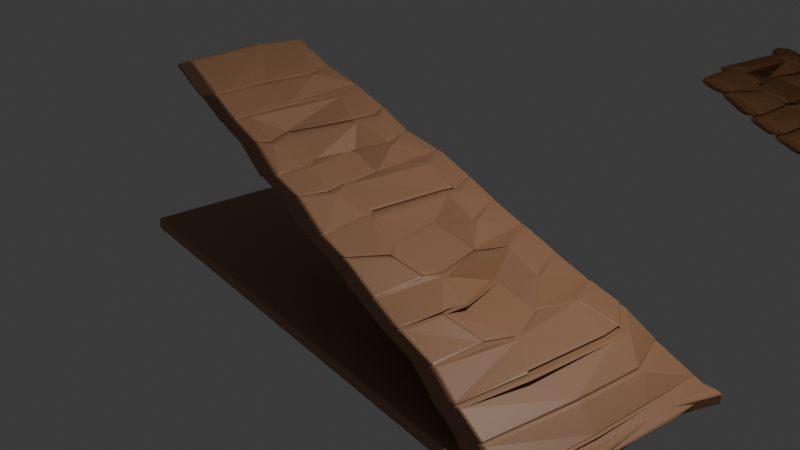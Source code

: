 # Source: RampaMadera.blend  (saved by Blender 4.3.34; exported with 4.5.12 LTS)
import bpy
from mathutils import Matrix  # noqa: F401  (used for matrix-valued properties, if any)

bpy.ops.wm.read_factory_settings(use_empty=True)
scene = bpy.context.scene
scene.name = 'Scene'

# ---- collections
col_collection = bpy.data.collections.new('Collection'); scene.collection.children.link(col_collection)

# ---- materials (node trees are filled in below, after node groups)
mat_material_001 = bpy.data.materials.new('Material.001')
mat_material_003 = bpy.data.materials.new('Material.003')

# ---- material node trees
mat_material_001.use_nodes = True; mat_material_001.node_tree.nodes.clear()
_N = mat_material_001.node_tree.nodes; _L = mat_material_001.node_tree.links
n0 = _N.new('ShaderNodeBsdfPrincipled'); n0.name = 'Principled BSDF'; n0.location = (10, 300)
n0.inputs[0].default_value = (0.3864, 0.1981, 0.1046, 1.0)
n1 = _N.new('ShaderNodeOutputMaterial'); n1.name = 'Material Output'; n1.location = (300, 300)
_L.new(n0.outputs[0], n1.inputs[0])
n1.is_active_output = True
mat_material_003.use_nodes = True; mat_material_003.node_tree.nodes.clear()
_N = mat_material_003.node_tree.nodes; _L = mat_material_003.node_tree.links
n0 = _N.new('ShaderNodeBsdfPrincipled'); n0.name = 'Principled BSDF'; n0.location = (10, 300)
n0.inputs[0].default_value = (0.15, 0.07227, 0.03434, 1.0)
n0.inputs[2].default_value = 0.8273
n0.inputs[3].default_value = 1.0
n1 = _N.new('ShaderNodeOutputMaterial'); n1.name = 'Material Output'; n1.location = (300, 300)
_L.new(n0.outputs[0], n1.inputs[0])
n1.is_active_output = True

# ---- world
world_world = bpy.data.worlds.new('World'); scene.world = world_world
world_world.use_nodes = True; world_world.node_tree.nodes.clear()
_N = world_world.node_tree.nodes; _L = world_world.node_tree.links
n0 = _N.new('ShaderNodeOutputWorld'); n0.name = 'World Output'; n0.location = (300, 300)
n1 = _N.new('ShaderNodeBackground'); n1.name = 'Background'; n1.location = (10, 300)
n1.inputs[0].default_value = (0.05088, 0.05088, 0.05088, 1.0)
_L.new(n1.outputs[0], n0.inputs[0])
n0.is_active_output = True
world_world.color = (0.05088, 0.05088, 0.05088)
world_world.sun_shadow_jitter_overblur = 0.0

# ---- cameras
cam_camera = bpy.data.cameras.new('Camera')
cam_camera.clip_end = 100.0
cam_camera.ortho_scale = 7.314

# ---- lights
light_light = bpy.data.lights.new('Light', 'POINT')
light_light.energy = 1000.0
light_light.shadow_soft_size = 0.1

# ---- meshes
me_cube_001 = bpy.data.meshes.new('Cube.001')
me_cube_001.from_pydata([(-1.02, -0.8237, -0.9475), (-1.002, -0.4415, 1.022), (-0.9831, 0.998, -1.014), (-0.9772, 1.031, 0.985), (0.9681, -1.532, -0.978), (1.022, 0.9659, -1.016), (-0.7999, 1.018, 0.7975), (-0.6383, 1.029, 0.6837), (-0.4836, 1.011, 0.5491), (-0.3388, 0.9588, 0.4093), (-0.2032, 1.077, 0.2515), (-0.03948, 1.024, 0.1235), (0.0882, 1.006, -0.01889), (0.2186, 1.035, -0.1805), (0.3715, 1.009, -0.3191), (0.5238, 1.01, -0.466), (0.6425, 1.041, -0.5805), (0.7917, 0.9861, -0.7525), (0.9452, 0.9713, -0.9288), (-0.7849, -0.5932, 0.8531), (-0.6306, -0.6745, 0.7004), (-0.487, -0.7304, 0.5912), (-0.3323, -0.8357, 0.4076), (-0.1972, -0.8842, 0.3253), (-0.03173, -0.9892, 0.1302), (0.09973, -1.049, 0.04664), (0.2558, -1.116, -0.1386), (0.3944, -1.198, -0.2583), (0.5498, -1.239, -0.3867), (0.6746, -1.343, -0.5441), (0.7828, -1.371, -0.7272), (0.8838, -1.473, -0.9154), (0.4331, -0.8039, -0.2113), (0.4414, -0.5317, -0.2224), (0.3621, 0.162, -0.3341), (0.4518, 0.4533, -0.2695), (-0.468, -0.6044, 0.5793), (-0.5229, -0.2003, 0.5292), (-0.4406, 0.4526, 0.5593), (-0.4421, 0.7954, 0.5446), (0.5762, -0.7026, -0.358), (0.6109, -0.3719, -0.3986), (0.5444, 0.1386, -0.4321), (0.6017, 0.5063, -0.3884), (-0.3046, -0.521, 0.4262), (-0.3756, -0.2304, 0.3693), (-0.378, 0.2626, 0.348), (-0.2797, 0.5421, 0.4245), (0.7289, -0.6343, -0.4948), (0.7595, 0.3653, -0.5192), (0.745, 0.6289, -0.5408), (1.021, 0.3345, -0.9889), (0.8476, -0.4081, -0.6867), (0.8625, 0.4159, -0.7036), (-0.01983, -0.4358, 0.1443), (-0.05006, -0.3205, 0.1303), (-0.0001619, 0.5355, 0.126), (0.004436, 0.6857, 0.1259), (-1.023, -0.4064, 1.003), (-1.017, 0.536, 1.009), (0.9283, -0.4706, -0.8846), (0.9429, 0.2493, -0.8951), (0.1769, -0.6869, 0.0286), (0.129, -0.4999, 0.03564), (0.0621, 0.2232, -0.06969), (0.148, 0.5004, -0.01283), (-0.1742, -0.5452, 0.2974), (-0.1986, -0.2873, 0.2655), (-0.2331, 0.2472, 0.2072), (-0.1313, 0.6895, 0.2817), (-0.8036, -0.401, 0.8113), (-0.7993, 0.1462, 0.7938), (-0.7625, 0.6641, 0.8099), (0.2899, -0.6112, -0.08286), (0.3096, -0.3971, -0.1092), (0.2329, 0.2748, -0.1938), (0.3111, 0.5082, -0.1347), (-0.6386, -0.4935, 0.691), (-0.656, 0.09814, 0.6526), (-0.6044, 0.6641, 0.6617)], [], [(18, 61, 51, 5), (2, 5, 51, 4, 0), (3, 59, 72, 6), (6, 72, 71, 78, 79, 7), (7, 79, 39, 8), (8, 39, 38, 47, 9), (9, 47, 46, 68, 69, 10), (10, 69, 57, 11), (11, 57, 56, 65, 12), (12, 65, 64, 75, 76, 13), (13, 76, 35, 14), (14, 35, 34, 42, 43, 15), (15, 43, 50, 16), (16, 50, 49, 53, 17), (17, 53, 52, 60, 61, 18), (72, 59, 58, 70, 71), (70, 58, 1, 19), (42, 34, 33, 32, 40, 41), (40, 32, 27, 28), (39, 79, 78, 77, 36, 37, 38), (36, 77, 20, 21), (50, 43, 42, 41, 48, 49), (48, 41, 40, 28, 29), (78, 71, 70, 19, 20, 77), (53, 49, 48, 29, 30, 52), (60, 52, 30, 31), (47, 38, 37, 45, 46), (45, 37, 36, 21, 22, 44), (68, 46, 45, 44, 66, 67), (66, 44, 22, 23), (57, 69, 68, 67, 55, 56), (55, 67, 66, 23, 24, 54), (65, 56, 55, 54, 63, 64), (63, 54, 24, 25, 62), (51, 61, 60, 31, 4), (75, 64, 63, 62, 73, 74), (73, 62, 25, 26), (35, 76, 75, 74, 33, 34), (33, 74, 73, 26, 27, 32)])
_uv = me_cube_001.uv_layers.new(name='UVMap')
_uv.uv.foreach_set('vector', [0.3854, 0.4896, 0.3854, 0.5724, 0.375, 0.5793, 0.375, 0.5, 0.125, 0.5, 0.375, 0.5, 0.375, 0.5793, 0.375, 0.75, 0.125, 0.75, 0.625, 0.25, 0.625, 0.1891, 0.5997, 0.2387, 0.5997, 0.2753, 0.5997, 0.2753, 0.5997, 0.2387, 0.5997, 0.1877, 0.5819, 0.2178, 0.5819, 0.265, 0.5819, 0.2931, 0.5819, 0.2931, 0.5819, 0.265, 0.564, 0.2961, 0.564, 0.311, 0.564, 0.311, 0.564, 0.2961, 0.564, 0.2738, 0.5462, 0.3063, 0.5462, 0.3288, 0.5462, 0.3288, 0.5462, 0.3063, 0.5462, 0.2944, 0.5283, 0.3253, 0.5283, 0.3377, 0.5283, 0.3467, 0.5283, 0.3467, 0.5283, 0.3377, 0.5104, 0.3611, 0.5104, 0.3646, 0.5104, 0.3646, 0.5104, 0.3611, 0.5104, 0.3594, 0.4926, 0.3863, 0.4926, 0.3824, 0.4926, 0.3824, 0.4926, 0.3863, 0.4926, 0.3881, 0.4747, 0.4188, 0.4747, 0.4132, 0.4747, 0.4003, 0.4747, 0.4003, 0.4747, 0.4132, 0.4569, 0.4426, 0.4569, 0.4181, 0.4569, 0.4181, 0.4569, 0.4426, 0.4569, 0.4537, 0.439, 0.4875, 0.439, 0.4674, 0.439, 0.436, 0.439, 0.436, 0.439, 0.4674, 0.4212, 0.4835, 0.4212, 0.4538, 0.4212, 0.4538, 0.4212, 0.4835, 0.4212, 0.5046, 0.4033, 0.5275, 0.4033, 0.4717, 0.4033, 0.4717, 0.4033, 0.5275, 0.4033, 0.6044, 0.3854, 0.6541, 0.3854, 0.5724, 0.3854, 0.4896, 0.5997, 0.2387, 0.625, 0.1891, 0.625, 0.07278, 0.5997, 0.1333, 0.5997, 0.1877, 0.5997, 0.1333, 0.625, 0.07278, 0.625, 0.0, 0.5997, 0.07581, 0.439, 0.4875, 0.4569, 0.4537, 0.4569, 0.4824, 0.4569, 0.4941, 0.439, 0.5374, 0.439, 0.5196, 0.439, 0.5374, 0.4569, 0.4941, 0.4569, 0.5044, 0.439, 0.5579, 0.564, 0.2961, 0.5819, 0.265, 0.5819, 0.2178, 0.5819, 0.1707, 0.564, 0.2094, 0.564, 0.2337, 0.564, 0.2738, 0.564, 0.2094, 0.5819, 0.1707, 0.5819, 0.1294, 0.564, 0.1829, 0.4212, 0.4835, 0.439, 0.4674, 0.439, 0.4875, 0.439, 0.5196, 0.4212, 0.5798, 0.4212, 0.5046, 0.4212, 0.5798, 0.439, 0.5196, 0.439, 0.5374, 0.439, 0.5579, 0.4212, 0.6115, 0.5819, 0.2178, 0.5997, 0.1877, 0.5997, 0.1333, 0.5997, 0.07581, 0.5819, 0.1294, 0.5819, 0.1707, 0.4033, 0.5275, 0.4212, 0.5046, 0.4212, 0.5798, 0.4212, 0.6115, 0.4033, 0.6651, 0.4033, 0.6044, 0.3854, 0.6541, 0.4033, 0.6044, 0.4033, 0.6651, 0.3854, 0.7187, 0.5462, 0.3063, 0.564, 0.2738, 0.564, 0.2337, 0.5462, 0.2718, 0.5462, 0.2944, 0.5462, 0.2718, 0.564, 0.2337, 0.564, 0.2094, 0.564, 0.1829, 0.5462, 0.2365, 0.5462, 0.2597, 0.5283, 0.3253, 0.5462, 0.2944, 0.5462, 0.2718, 0.5462, 0.2597, 0.5283, 0.3038, 0.5283, 0.3104, 0.5283, 0.3038, 0.5462, 0.2597, 0.5462, 0.2365, 0.5283, 0.2901, 0.5104, 0.3611, 0.5283, 0.3377, 0.5283, 0.3253, 0.5283, 0.3104, 0.5104, 0.351, 0.5104, 0.3594, 0.5104, 0.351, 0.5283, 0.3104, 0.5283, 0.3038, 0.5283, 0.2901, 0.5104, 0.3437, 0.5104, 0.3499, 0.4926, 0.3863, 0.5104, 0.3594, 0.5104, 0.351, 0.5104, 0.3499, 0.4926, 0.3932, 0.4926, 0.3881, 0.4926, 0.3932, 0.5104, 0.3499, 0.5104, 0.3437, 0.4926, 0.3972, 0.4926, 0.3947, 0.375, 0.5793, 0.3854, 0.5724, 0.3854, 0.6541, 0.3854, 0.7187, 0.375, 0.75, 0.4747, 0.4188, 0.4926, 0.3881, 0.4926, 0.3932, 0.4926, 0.3947, 0.4747, 0.4399, 0.4747, 0.4352, 0.4747, 0.4399, 0.4926, 0.3947, 0.4926, 0.3972, 0.4747, 0.4508, 0.4569, 0.4426, 0.4747, 0.4132, 0.4747, 0.4188, 0.4747, 0.4352, 0.4569, 0.4824, 0.4569, 0.4537, 0.4569, 0.4824, 0.4747, 0.4352, 0.4747, 0.4399, 0.4747, 0.4508, 0.4569, 0.5044, 0.4569, 0.4941])
me_cube_001.materials.append(mat_material_001)
me_cube_001.update()
me_cube_003 = bpy.data.meshes.new('Cube.003')
me_cube_003.from_pydata([(-0.03948, 1.024, 0.1235), (0.0882, 1.006, -0.01889), (0.2186, 1.035, -0.1805), (0.3715, 1.009, -0.3191), (0.5238, 1.01, -0.466), (0.6425, 1.041, -0.5805), (0.7917, 0.9861, -0.7525), (0.944, 1.075, -0.9274), (-0.03173, -0.9892, 0.1302), (0.09973, -1.049, 0.04664), (0.2558, -1.116, -0.1386), (0.3944, -1.198, -0.2583), (0.5498, -1.239, -0.3867), (0.6746, -1.343, -0.5441), (0.7828, -1.371, -0.7272), (0.8768, -1.597, -0.9127), (0.4269, -0.8038, -0.2187), (0.4403, -0.5318, -0.2244), (0.3621, 0.162, -0.3341), (0.4518, 0.4533, -0.2695), (0.5722, -0.7025, -0.3624), (0.6109, -0.3719, -0.3986), (0.5385, 0.138, -0.4386), (0.6017, 0.5063, -0.3884), (0.7284, -0.6342, -0.4954), (0.7595, 0.3653, -0.5192), (0.745, 0.6289, -0.5408), (0.8476, -0.4081, -0.6867), (0.8625, 0.4159, -0.7036), (-0.01983, -0.4358, 0.1443), (-0.05006, -0.3205, 0.1303), (-0.0001619, 0.5355, 0.126), (0.004436, 0.6857, 0.1259), (0.9255, -0.5018, -0.879), (0.9414, 0.2853, -0.8906), (0.1769, -0.6869, 0.0286), (0.129, -0.4999, 0.03564), (0.0621, 0.2232, -0.06969), (0.148, 0.5004, -0.01283), (0.289, -0.6111, -0.08393), (0.3087, -0.3972, -0.11), (0.2329, 0.2748, -0.1938), (0.3111, 0.5082, -0.1347), (0.969, -1.662, -1.017), (1.028, 1.069, -1.099), (0.944, 1.075, -0.9114), (0.8768, -1.597, -0.8827), (1.027, 0.3783, -1.041), (0.9255, -0.5018, -0.8164), (0.9414, 0.2853, -0.8392)], [], [(0, 32, 31, 38, 1), (1, 38, 37, 41, 42, 2), (2, 42, 19, 3), (3, 19, 18, 22, 23, 4), (4, 23, 26, 5), (5, 26, 25, 28, 6), (6, 28, 27, 33, 34, 7), (22, 18, 17, 16, 20, 21), (20, 16, 11, 12), (26, 23, 22, 21, 24, 25), (24, 21, 20, 12, 13), (28, 25, 24, 13, 14, 27), (33, 27, 14, 15), (38, 31, 30, 29, 36, 37), (36, 29, 8, 9, 35), (41, 37, 36, 35, 39, 40), (39, 35, 9, 10), (19, 42, 41, 40, 17, 18), (17, 40, 39, 10, 11, 16), (45, 49, 47, 44), (47, 49, 48, 46, 43)])
_uv = me_cube_003.uv_layers.new(name='UVMap')
_uv.uv.foreach_set('vector', [0.5104, 0.3646, 0.5104, 0.3611, 0.5104, 0.3594, 0.4926, 0.3863, 0.4926, 0.3824, 0.4926, 0.3824, 0.4926, 0.3863, 0.4926, 0.3881, 0.4747, 0.4188, 0.4747, 0.4132, 0.4747, 0.4003, 0.4747, 0.4003, 0.4747, 0.4132, 0.4569, 0.4426, 0.4569, 0.4181, 0.4569, 0.4181, 0.4569, 0.4426, 0.4569, 0.4537, 0.439, 0.4875, 0.439, 0.4674, 0.439, 0.436, 0.439, 0.436, 0.439, 0.4674, 0.4212, 0.4835, 0.4212, 0.4538, 0.4212, 0.4538, 0.4212, 0.4835, 0.4212, 0.5046, 0.4033, 0.5275, 0.4033, 0.4717, 0.4033, 0.4717, 0.4033, 0.5275, 0.4033, 0.6044, 0.3854, 0.6541, 0.3854, 0.5724, 0.3854, 0.4896, 0.439, 0.4875, 0.4569, 0.4537, 0.4569, 0.4824, 0.4569, 0.4941, 0.439, 0.5374, 0.439, 0.5196, 0.439, 0.5374, 0.4569, 0.4941, 0.4569, 0.5044, 0.439, 0.5579, 0.4212, 0.4835, 0.439, 0.4674, 0.439, 0.4875, 0.439, 0.5196, 0.4212, 0.5798, 0.4212, 0.5046, 0.4212, 0.5798, 0.439, 0.5196, 0.439, 0.5374, 0.439, 0.5579, 0.4212, 0.6115, 0.4033, 0.5275, 0.4212, 0.5046, 0.4212, 0.5798, 0.4212, 0.6115, 0.4033, 0.6651, 0.4033, 0.6044, 0.3854, 0.6541, 0.4033, 0.6044, 0.4033, 0.6651, 0.3854, 0.7187, 0.4926, 0.3863, 0.5104, 0.3594, 0.5104, 0.351, 0.5104, 0.3499, 0.4926, 0.3932, 0.4926, 0.3881, 0.4926, 0.3932, 0.5104, 0.3499, 0.5104, 0.3437, 0.4926, 0.3972, 0.4926, 0.3947, 0.4747, 0.4188, 0.4926, 0.3881, 0.4926, 0.3932, 0.4926, 0.3947, 0.4747, 0.4399, 0.4747, 0.4352, 0.4747, 0.4399, 0.4926, 0.3947, 0.4926, 0.3972, 0.4747, 0.4508, 0.4569, 0.4426, 0.4747, 0.4132, 0.4747, 0.4188, 0.4747, 0.4352, 0.4569, 0.4824, 0.4569, 0.4537, 0.4569, 0.4824, 0.4747, 0.4352, 0.4747, 0.4399, 0.4747, 0.4508, 0.4569, 0.5044, 0.4569, 0.4941, 0.3854, 0.4896, 0.3854, 0.5724, 0.375, 0.5793, 0.375, 0.5, 0.375, 0.5793, 0.3854, 0.5724, 0.3854, 0.6541, 0.3854, 0.7187, 0.375, 0.75])
me_cube_003.materials.append(mat_material_003)
me_cube_003.update()

# ---- objects
ob_light = bpy.data.objects.new('Light', light_light)
ob_camera = bpy.data.objects.new('Camera', cam_camera)
ob_rampagrande = bpy.data.objects.new('RampaGrande', me_cube_001)
ob_rampachica = bpy.data.objects.new('RampaChica', me_cube_003)

# ---- transforms, parenting, visibility, modifiers, constraints
ob_light.location = (4.076, 1.005, 5.904)
ob_light.rotation_euler = (0.6503, 0.05522, 1.866)
ob_light.lock_rotations_4d = False
ob_light.empty_display_type = 'ARROWS'
ob_light.color = (0.0, 0.0, 0.0, 0.0)
ob_light.lineart.crease_threshold = 0.0
ob_camera.location = (7.359, -6.926, 4.958)
ob_camera.rotation_euler = (1.109, 0.0, 0.8149)
ob_camera.lock_rotations_4d = False
ob_camera.empty_display_type = 'ARROWS'
ob_camera.color = (0.0, 0.0, 0.0, 0.0)
ob_camera.display_type = 'WIRE'
ob_camera.lineart.crease_threshold = 0.0
ob_rampagrande.location = (0.0, 0.0, 0.0)
ob_rampagrande.scale = (3.0, 1.0, 1.0)
_m = ob_rampagrande.modifiers.new('EdgeSplit', 'EDGE_SPLIT')
_m.split_angle = 0.0
_m = ob_rampagrande.modifiers.new('Smooth', 'SMOOTH')
_m.factor = -0.1361
_m = ob_rampagrande.modifiers.new('Solidify', 'SOLIDIFY')
_m.thickness = 0.14
_m.offset = -0.2245
_m = ob_rampagrande.modifiers.new('Bevel', 'BEVEL')
_m.width = 0.28
_m.width_pct = 0.28
_m.segments = 2
ob_rampachica.location = (0.0, 6.661, 0.0)
ob_rampachica.scale = (3.0, 1.0, 1.0)
_m = ob_rampachica.modifiers.new('EdgeSplit', 'EDGE_SPLIT')
_m.split_angle = 0.0
_m = ob_rampachica.modifiers.new('Smooth', 'SMOOTH')
_m.factor = -0.1361
_m = ob_rampachica.modifiers.new('Solidify', 'SOLIDIFY')
_m.thickness = 0.14
_m.offset = -0.2245
_m = ob_rampachica.modifiers.new('Bevel', 'BEVEL')
_m.width = 0.28
_m.width_pct = 0.28
_m.segments = 2

# ---- collection membership
col_collection.objects.link(ob_light)
col_collection.objects.link(ob_camera)
col_collection.objects.link(ob_rampagrande)
col_collection.objects.link(ob_rampachica)

# ---- scene / render settings (as saved in the file)
scene.camera = ob_camera
scene.frame_start = 1; scene.frame_end = 250; scene.frame_set(1)
scene.render.engine = 'BLENDER_EEVEE_NEXT'
bpy.context.view_layer.update()
